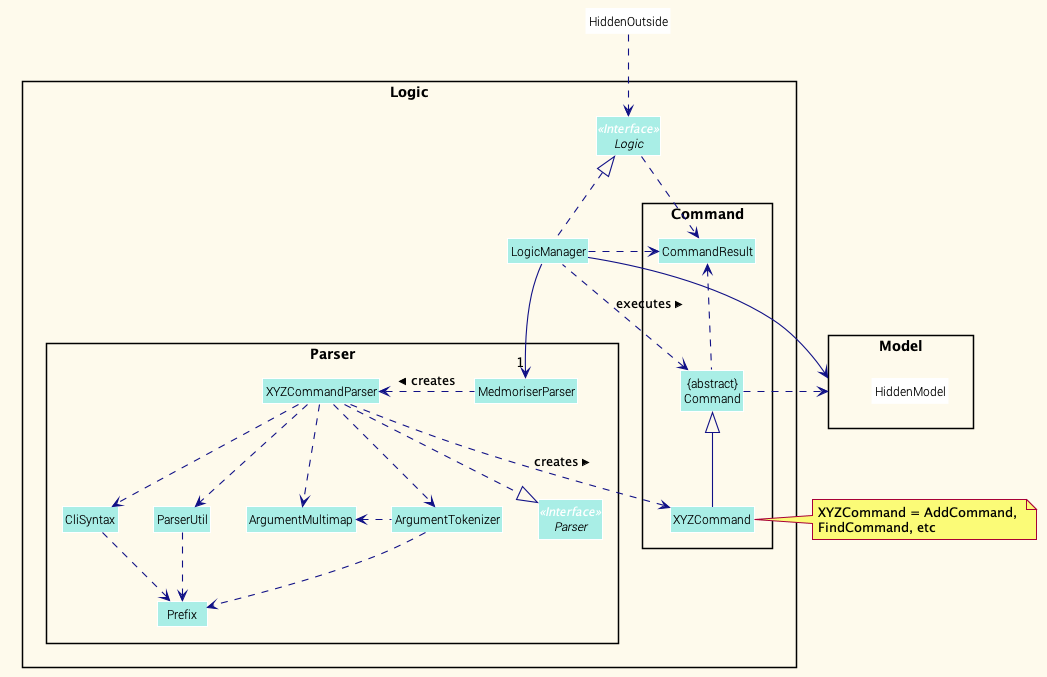

The diagram above was rendered by PlantUML. Its source (embedded in the PNG):
@startuml











skinparam BackgroundColor #FEFAEC

skinparam Shadowing false

skinparam Class {
    FontColor #000000
    BorderThickness 1
    BorderColor #FFFFFF
    StereotypeFontColor #FFFFFF
    FontName Roboto Light
}

skinparam Actor {
    BorderColor #000000
    Color #000000
    FontName Roboto Light
}

skinparam Sequence {
    MessageAlign center
    BoxFontSize 15
    BoxPadding 0
    BoxFontColor #000000
    FontName Roboto Light
}

skinparam Participant {
    FontColor #000000
    FontName Roboto Light
    Padding 20
}

skinparam MinClassWidth 50
skinparam ParticipantPadding 10
skinparam Shadowing false
skinparam DefaultTextAlignment center
skinparam packageStyle Rectangle

hide footbox
hide members
hide circle
skinparam arrowThickness 1.1
skinparam arrowColor #101086
skinparam classBackgroundColor #A9EEE6

package Logic {

package Parser {
Interface Parser <<Interface>>
Class MedmoriserParser
Class XYZCommandParser
Class CliSyntax
Class ParserUtil
Class ArgumentMultimap
Class ArgumentTokenizer
Class Prefix
}

package Command {
Class XYZCommand
Class CommandResult
Class "{abstract}\nCommand" as Command
}

Interface Logic <<Interface>>
Class LogicManager
}

package Model{
Class HiddenModel #FFFFFF
}

Class HiddenOutside #FFFFFF
HiddenOutside ..> Logic

LogicManager .up.|> Logic
LogicManager -->"1" MedmoriserParser
MedmoriserParser .left.> XYZCommandParser: creates >

XYZCommandParser ..> XYZCommand : creates >
XYZCommandParser ..|> Parser
XYZCommandParser ..> ArgumentMultimap
XYZCommandParser ..> ArgumentTokenizer
ArgumentTokenizer .left.> ArgumentMultimap
XYZCommandParser ..> CliSyntax
CliSyntax ..> Prefix
XYZCommandParser ..> ParserUtil
ParserUtil .down.> Prefix
ArgumentTokenizer .down.> Prefix
XYZCommand -up-|> Command
LogicManager .left.> Command : executes >

LogicManager --> Model
Command .right.> Model
note right of XYZCommand: XYZCommand = AddCommand, \nFindCommand, etc

Logic ..> CommandResult
LogicManager .down.> CommandResult
Command .up.> CommandResult
CommandResult -[hidden]-> Parser
@enduml